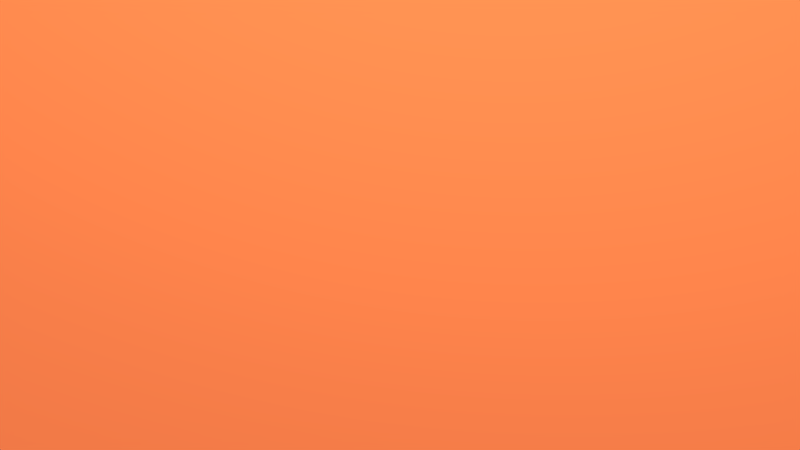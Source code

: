 # Source: scene5.blend  (saved by Blender 2.72.0; exported with 4.5.12 LTS)
import bpy
from mathutils import Matrix  # noqa: F401  (used for matrix-valued properties, if any)

bpy.ops.wm.read_factory_settings(use_empty=True)
scene = bpy.context.scene
scene.name = 'Scene'

# ---- collections
col_collection_1 = bpy.data.collections.new('Collection 1'); scene.collection.children.link(col_collection_1)
col_landscape_rocks = bpy.data.collections.new('Landscape+Rocks')  # instanced only; not linked into the scene
col_rovercomplete = bpy.data.collections.new('RoverComplete')  # instanced only; not linked into the scene

# ---- materials (node trees are filled in below, after node groups)
mat_material = bpy.data.materials.new('Material')
mat_material.alpha_threshold = 0.0
mat_material.roughness = 0.5

# ---- material node trees
mat_material.use_nodes = True; mat_material.node_tree.nodes.clear()
_N = mat_material.node_tree.nodes; _L = mat_material.node_tree.links
n0 = _N.new('ShaderNodeOutputMaterial'); n0.name = 'Material Output'; n0.location = (300, 300)
n1 = _N.new('ShaderNodeEmission'); n1.name = 'Emission'; n1.location = (110, 300)
n1.inputs[0].default_value = (0.8, 0.2961, 0.04274, 1.0)
n1.inputs[1].default_value = 28.2
_L.new(n1.outputs[0], n0.inputs[0])
n0.is_active_output = True

# ---- world
world_world_002 = bpy.data.worlds.new('World.002'); scene.world = world_world_002
world_world_002.use_nodes = True; world_world_002.node_tree.nodes.clear()
_N = world_world_002.node_tree.nodes; _L = world_world_002.node_tree.links
n0 = _N.new('ShaderNodeOutputWorld'); n0.name = 'World Output'; n0.location = (300, 300)
n1 = _N.new('ShaderNodeBackground'); n1.name = 'Background'; n1.location = (10, 300)
n1.inputs[1].default_value = 29.9
n2 = _N.new('ShaderNodeTexSky'); n2.name = 'Sky Texture'; n2.location = (-209, 372)
n2.sky_type = 'HOSEK_WILKIE'
n2.sun_direction = (-0.01491, 0.9844, -0.1754)
n2.turbidity = 1.0
n2.ground_albedo = 1.0
n2.sun_elevation = 1.571
_L.new(n1.outputs[0], n0.inputs[0])
_L.new(n2.outputs[0], n1.inputs[0])
n0.is_active_output = True
world_world_002.use_sun_shadow = False
world_world_002.sun_shadow_jitter_overblur = 0.0
world_world_002.cycles.sampling_method = 'MANUAL'
world_world_002.cycles.sample_map_resolution = 256

# ---- cameras
cam_camera = bpy.data.cameras.new('Camera')
cam_camera.clip_end = 100.0
cam_camera.lens = 35.0
cam_camera.sensor_width = 32.0
cam_camera.sensor_height = 18.0
cam_camera.ortho_scale = 7.314
cam_camera.show_composition_thirds = True
cam_camera.dof.focus_distance = 0.0

# ---- meshes
me_plane = bpy.data.meshes.new('Plane')
me_plane.from_pydata([(-1.0, -1.0, 0.0), (1.0, -1.0, 0.0), (-1.0, 1.0, 0.0), (1.0, 1.0, 0.0)], [], [(0, 1, 3, 2)])
me_plane.materials.append(mat_material)
me_plane.use_remesh_preserve_volume = False
me_plane.use_remesh_preserve_attributes = False
me_plane.use_mirror_vertex_groups = False
me_plane.update()

# ---- objects
ob_landscape_rocks = bpy.data.objects.new('Landscape+Rocks', None)
ob_rovercomplete = bpy.data.objects.new('RoverComplete', None)
ob_sun = bpy.data.objects.new('Sun', me_plane)
ob_camera = bpy.data.objects.new('Camera', cam_camera)

# ---- transforms, parenting, visibility, modifiers, constraints
ob_landscape_rocks.location = (0.0, 0.0, 0.0)
ob_landscape_rocks.empty_image_offset = (0.0, 0.0)
ob_landscape_rocks.show_instancer_for_render = False
ob_landscape_rocks.instance_type = 'COLLECTION'
ob_landscape_rocks.lineart.crease_threshold = 0.0
ob_rovercomplete.location = (7.727, 35.1, 0.7632)
ob_rovercomplete.rotation_euler = (0.0007648, -0.01455, -0.4315)
ob_rovercomplete.scale = (0.8558, 0.8558, 0.8558)
ob_rovercomplete.empty_image_offset = (0.0, 0.0)
ob_rovercomplete.show_instancer_for_render = False
ob_rovercomplete.instance_type = 'COLLECTION'
ob_rovercomplete.lineart.crease_threshold = 0.0
ob_sun.location = (3.989, 84.12, 106.9)
ob_sun.rotation_euler = (-0.7233, -0.0, 0.0)
ob_sun.scale = (31.28, 19.4, 13.16)
ob_sun.lineart.crease_threshold = 0.0
ob_camera.location = (1.526, 50.72, 19.58)
ob_camera.rotation_euler = (0.7817, -2.185e-06, -3.024)
ob_camera.scale = (1.0, 1.0, 1.0)
ob_camera.lock_rotations_4d = False
ob_camera.empty_display_type = 'ARROWS'
ob_camera.color = (0.0, 0.0, 0.0, 0.0)
ob_camera.display_type = 'WIRE'
ob_camera.lineart.crease_threshold = 0.0
ob_landscape_rocks.instance_collection = col_landscape_rocks
ob_rovercomplete.instance_collection = col_rovercomplete

# ---- collection membership
col_collection_1.objects.link(ob_landscape_rocks)
col_collection_1.objects.link(ob_rovercomplete)
col_collection_1.objects.link(ob_sun)
col_collection_1.objects.link(ob_camera)

# ---- scene / render settings (as saved in the file)
scene.camera = ob_camera
scene.frame_start = 1; scene.frame_end = 250; scene.frame_set(1)
scene.render.engine = 'CYCLES'
scene.render.dither_intensity = 0.0
scene.render.use_border = True
scene.cycles.use_denoising = False
scene.cycles.samples = 20
scene.cycles.sampling_pattern = 'TABULATED_SOBOL'
scene.cycles.light_sampling_threshold = 0.0
scene.cycles.use_adaptive_sampling = False
scene.cycles.use_light_tree = False
scene.cycles.blur_glossy = 0.0
scene.cycles.pixel_filter_type = 'GAUSSIAN'
scene.cycles.sample_clamp_indirect = 0.0
scene.view_settings.view_transform = 'Standard'
bpy.context.view_layer.update()
